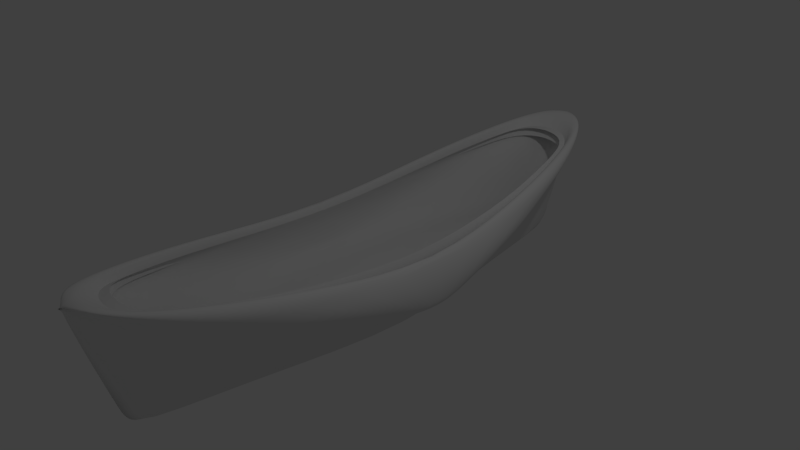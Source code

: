 # Source: cilindro_linha9_forro_b.blend  (saved by Blender 2.70.0; exported with 4.5.12 LTS)
import bpy
from mathutils import Matrix  # noqa: F401  (used for matrix-valued properties, if any)

bpy.ops.wm.read_factory_settings(use_empty=True)
scene = bpy.context.scene
scene.name = 'Scene'

# ---- collections
col_collection_1 = bpy.data.collections.new('Collection 1'); scene.collection.children.link(col_collection_1)

# ---- world
world_world = bpy.data.worlds.new('World'); scene.world = world_world
world_world.color = (0.05088, 0.05088, 0.05088)
world_world.use_sun_shadow = False
world_world.sun_shadow_jitter_overblur = 0.0
world_world.cycles.sampling_method = 'MANUAL'
world_world.cycles.sample_map_resolution = 256

# ---- cameras
cam_camera = bpy.data.cameras.new('Camera')
cam_camera.clip_end = 100.0
cam_camera.lens = 35.0
cam_camera.sensor_width = 32.0
cam_camera.sensor_height = 18.0
cam_camera.ortho_scale = 7.314
cam_camera.dof.focus_distance = 0.0
cam_camera.dof.aperture_fstop = 128.0

# ---- lights
light_lamp = bpy.data.lights.new('Lamp', 'POINT')
light_lamp.transmission_factor = 0.0
light_lamp.cutoff_distance = 30.0
light_lamp.energy = 100.0
light_lamp.shadow_buffer_clip_start = 1.001
light_lamp.shadow_soft_size = 0.1
light_lamp.shadow_maximum_resolution = 0.006
light_lamp.use_absolute_resolution = True
light_lamp.cycles.use_multiple_importance_sampling = False

# ---- meshes
me_cylinder = bpy.data.meshes.new('Cylinder')
me_cylinder.from_pydata([(0.8173, 0.0, -2.159), (0.8049, 0.0, -2.546), (0.7831, 0.0, -3.604), (0.7514, 0.0, -4.029), (0.7144, 0.0, -4.279), (0.5628, 0.0, -4.402), (0.3893, 0.0, -4.473), (0.2039, 0.0, -4.42), (-0.001079, 0.0, -4.358), (-0.1909, 0.0, -4.297), (-0.3793, 0.0, -4.235), (-0.5529, 0.0, -4.174), (-0.705, 0.0, -4.123), (-0.8299, 0.0, -4.072), (-0.9227, 0.0, -4.029), (-0.9799, 0.0, -4.029), (-0.3793, -1.102, 0.0), (-0.9227, -0.386, -3.644), (-0.8299, -0.6148, -3.018), (-0.7051, -0.8152, -2.175), (-0.5529, -0.9798, -1.149), (-0.9227, -0.386, -3.861), (-0.8299, -0.6148, -3.587), (-0.705, -0.8152, -3.219), (-0.5529, -0.9798, -2.771), (-0.3793, -1.102, -2.259), (-0.1909, -1.177, -1.704), (0.00501, -1.203, -1.127), (0.2009, -1.177, -0.5499), (0.3893, -1.102, 0.0), (0.8151, -0.1378, -2.601), (0.8123, -0.6148, 0.0), (0.8136, -0.386, -1.228), (0.5628, -0.9798, 0.0), (0.7144, -0.8152, 0.0), (-0.1909, -1.177, 0.0), (0.00501, -1.203, 0.0), (0.2009, -1.177, 0.0), (0.8136, -0.386, 0.0), (0.8173, 0.0, 0.0), (0.8151, -0.1378, 0.0), (0.81, -0.008771, -2.573), (0.7983, -0.1329, -2.416), (0.7818, -0.2474, -2.015), (0.7144, -0.2119, -2.015), (0.5628, -0.2942, -2.014), (0.3893, -0.3552, -2.015), (0.2024, -0.393, -2.29), (0.001965, -0.4057, -2.578), (-0.1909, -0.393, -2.867), (-0.3793, -0.3553, -3.144), (-0.5529, -0.2942, -3.4), (-0.705, -0.2119, -3.624), (-0.8299, -0.1117, -3.808), (-0.9227, 0.0, -3.945), (0.5905, 0.0, -2.241), (0.581, 0.0, -2.54), (0.5641, 0.0, -3.358), (0.5396, 0.0, -3.686), (0.511, 0.0, -3.879), (0.3938, 0.0, -3.974), (0.2598, 0.0, -4.029), (0.1165, 0.0, -3.988), (-0.04196, 0.0, -3.941), (-0.1886, 0.0, -3.893), (-0.3342, 0.0, -3.845), (-0.4684, 0.0, -3.799), (-0.586, 0.0, -3.759), (-0.6825, 0.0, -3.719), (-0.7543, 0.0, -3.686), (-0.7984, 0.0, -3.686), (-0.3343, -0.8763, 0.0), (-0.7543, -0.3978, -3.388), (-0.6825, -0.5506, -2.905), (-0.586, -0.6846, -2.254), (-0.4684, -0.7946, -1.46), (-0.7543, -0.3978, -3.556), (-0.6825, -0.5506, -3.345), (-0.586, -0.6846, -3.06), (-0.4684, -0.7946, -2.714), (-0.3342, -0.8763, -2.319), (-0.1887, -0.9266, -1.89), (-0.03726, -0.9435, -1.444), (0.1141, -0.9266, -0.9974), (0.2597, -0.8763, 0.0), (0.5888, -0.2319, -2.583), (0.5866, -0.5506, 0.0), (0.5876, -0.3978, -1.521), (0.3938, -0.7946, 0.0), (0.511, -0.6846, 0.0), (-0.1887, -0.9266, 0.0), (-0.03725, -0.9435, 0.0), (0.1141, -0.9266, 0.0), (0.5876, -0.3978, 0.0), (0.5905, 0.0, 0.0), (0.5888, -0.2319, 0.0), (0.5849, -0.1457, -2.561), (0.5759, -0.2286, -2.439), (0.5631, -0.3052, -2.129), (0.511, -0.2815, -2.13), (0.3938, -0.3365, -2.129), (0.2598, -0.3772, -2.129), (0.1153, -0.4025, -2.342), (-0.03961, -0.4109, -2.565), (-0.1886, -0.4025, -2.788), (-0.3342, -0.3773, -3.002), (-0.4684, -0.3365, -3.2), (-0.586, -0.2815, -3.373), (-0.6825, -0.2145, -3.516), (-0.7543, 0.0, -3.621), (-0.9799, 0.0, -3.842), (-0.7984, 0.0, -3.48), (-0.2238, -0.9921, 0.0), (-0.6351, -0.4501, -3.348), (-0.5649, -0.6232, -2.874), (-0.4704, -0.775, -2.237), (-0.3552, -0.8995, -1.46), (-0.6784, 0.0, -3.498)], [], [(0, 39, 40, 30), (30, 40, 38, 32), (32, 38, 31), (43, 31, 34, 44), (44, 34, 33, 45), (45, 33, 29, 46), (46, 29, 28, 47), (47, 28, 27, 48), (48, 27, 26, 49), (49, 26, 25, 50), (50, 25, 24, 51), (51, 24, 23, 52), (52, 23, 22, 53), (53, 22, 21, 54), (14, 54, 21, 15), (25, 16, 20, 24), (23, 19, 18, 22), (28, 37, 36, 27), (21, 17, 15), (26, 35, 16, 25), (24, 20, 19, 23), (28, 29, 37), (22, 18, 17, 21), (27, 36, 35, 26), (42, 32, 31, 43), (1, 0, 30, 41), (41, 30, 32, 42), (3, 43, 44, 4), (4, 44, 45, 5), (5, 45, 46, 6), (6, 46, 47, 7), (7, 47, 48, 8), (8, 48, 49, 9), (9, 49, 50, 10), (10, 50, 51, 11), (11, 51, 52, 12), (12, 52, 53, 13), (13, 53, 54, 14), (2, 42, 43, 3), (1, 41, 42, 2), (55, 94, 95, 85), (85, 95, 93, 87), (87, 93, 86), (98, 86, 89, 99), (99, 89, 88, 100), (100, 88, 84, 101), (101, 84, 83, 102), (102, 83, 82, 103), (103, 82, 81, 104), (104, 81, 80, 105), (105, 80, 79, 106), (106, 79, 78, 107), (107, 78, 77, 108), (108, 77, 76, 109), (69, 109, 76, 70), (80, 71, 75, 79), (78, 74, 73, 77), (83, 92, 91, 82), (76, 72, 70), (81, 90, 71, 80), (79, 75, 74, 78), (83, 84, 92), (77, 73, 72, 76), (82, 91, 90, 81), (97, 87, 86, 98), (56, 55, 85, 96), (96, 85, 87, 97), (58, 98, 99, 59), (59, 99, 100, 60), (60, 100, 101, 61), (61, 101, 102, 62), (62, 102, 103, 63), (63, 103, 104, 64), (64, 104, 105, 65), (65, 105, 106, 66), (66, 106, 107, 67), (67, 107, 108, 68), (68, 108, 109, 69), (57, 97, 98, 58), (56, 96, 97, 57), (17, 110, 15), (72, 111, 70), (19, 20, 116, 115), (17, 18, 114, 113), (20, 16, 112, 116), (110, 17, 113, 117), (18, 19, 115, 114)])
me_cylinder.polygons.foreach_set('use_smooth', [True] * 87)
me_cylinder.use_remesh_preserve_volume = False
me_cylinder.use_remesh_preserve_attributes = False
me_cylinder.use_mirror_vertex_groups = False
me_cylinder.update()

# ---- objects
ob_cylinder = bpy.data.objects.new('Cylinder', me_cylinder)
ob_lamp = bpy.data.objects.new('Lamp', light_lamp)
ob_camera = bpy.data.objects.new('Camera', cam_camera)

# ---- transforms, parenting, visibility, modifiers, constraints
ob_cylinder.location = (0.0, 0.0, 0.0)
ob_cylinder.rotation_euler = (-1.571, 1.571, 0.0)
ob_cylinder.lineart.crease_threshold = 0.0
_m = ob_cylinder.modifiers.new('Mirror', 'MIRROR')
_m.use_axis = (False, True, True)
_m.use_clip = True
_m = ob_cylinder.modifiers.new('Subsurf', 'SUBSURF')
_m.uv_smooth = 'PRESERVE_CORNERS'
_m.quality = 2
_m.show_only_control_edges = False
ob_lamp.location = (4.076, 1.005, 5.904)
ob_lamp.rotation_euler = (0.6503, 0.05522, 1.866)
ob_lamp.lock_rotations_4d = False
ob_lamp.empty_display_type = 'ARROWS'
ob_lamp.color = (0.0, 0.0, 0.0, 0.0)
ob_lamp.lineart.crease_threshold = 0.0
ob_camera.location = (7.481, -6.508, 5.344)
ob_camera.rotation_euler = (1.109, 0.01082, 0.8149)
ob_camera.lock_rotations_4d = False
ob_camera.empty_display_type = 'ARROWS'
ob_camera.color = (0.0, 0.0, 0.0, 0.0)
ob_camera.display_type = 'WIRE'
ob_camera.lineart.crease_threshold = 0.0

# ---- collection membership
col_collection_1.objects.link(ob_cylinder)
col_collection_1.objects.link(ob_lamp)
col_collection_1.objects.link(ob_camera)

# ---- scene / render settings (as saved in the file)
scene.camera = ob_camera
scene.frame_start = 1; scene.frame_end = 250; scene.frame_set(0)
scene.render.engine = 'BLENDER_EEVEE_NEXT'
scene.render.image_settings.compression = 90
scene.render.resolution_percentage = 50
scene.render.dither_intensity = 0.0
scene.cycles.use_denoising = False
scene.cycles.samples = 10
scene.cycles.sampling_pattern = 'TABULATED_SOBOL'
scene.cycles.light_sampling_threshold = 0.0
scene.cycles.use_adaptive_sampling = False
scene.cycles.use_light_tree = False
scene.cycles.blur_glossy = 0.0
scene.cycles.volume_bounces = 1
scene.cycles.pixel_filter_type = 'GAUSSIAN'
scene.cycles.sample_clamp_indirect = 0.0
scene.view_settings.view_transform = 'Standard'
bpy.context.view_layer.update()

